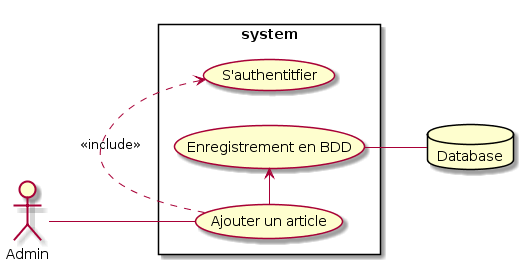

The diagram above was rendered by PlantUML. Its source (embedded in the PNG):
@startuml
left to right direction
skinparam packageStyle rectangle
actor Admin
database Database
rectangle system {
 Admin -- (Ajouter un article)
(Ajouter un article) .> (S'authentitfier) : <<include>>
(Ajouter un article) -> (Enregistrement en BDD)
(Enregistrement en BDD) -- Database

}
@endum